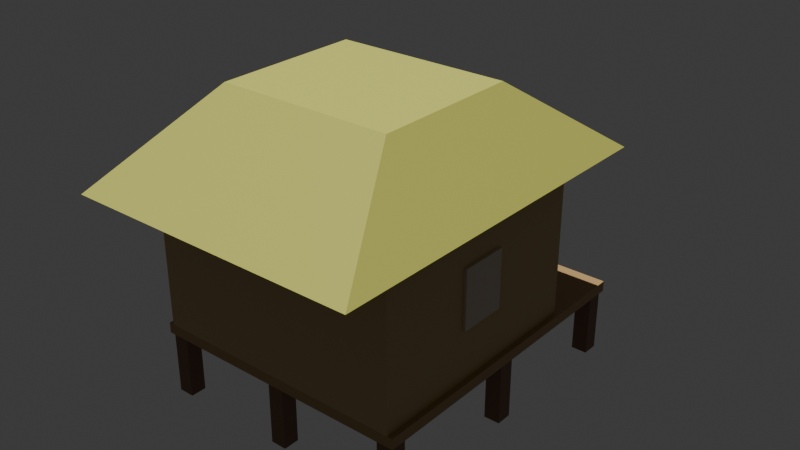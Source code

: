 # Source: rumahgubuk.blend  (saved by Blender 4.5.90; exported with 4.5.12 LTS)
import bpy
from mathutils import Matrix  # noqa: F401  (used for matrix-valued properties, if any)

bpy.ops.wm.read_factory_settings(use_empty=True)
scene = bpy.context.scene
scene.name = 'Scene'

# ---- materials (node trees are filled in below, after node groups)
mat_mat_tiang_kayu = bpy.data.materials.new('Mat_Tiang_Kayu')
mat_mat_lantai_papan = bpy.data.materials.new('Mat_Lantai_Papan')
mat_mat_dinding_papan = bpy.data.materials.new('Mat_Dinding_Papan')
mat_mat_pintu_kayu = bpy.data.materials.new('Mat_Pintu_Kayu')
mat_mat_kusen_jendela = bpy.data.materials.new('Mat_Kusen_Jendela')
mat_mat_genteng_seng = bpy.data.materials.new('Mat_Genteng_Seng')

# ---- material node trees
mat_mat_tiang_kayu.use_nodes = True; mat_mat_tiang_kayu.node_tree.nodes.clear()
_N = mat_mat_tiang_kayu.node_tree.nodes; _L = mat_mat_tiang_kayu.node_tree.links
n0 = _N.new('ShaderNodeBsdfPrincipled'); n0.name = 'Principled BSDF'; n0.location = (-200, 100)
n0.inputs[0].default_value = (0.2, 0.1, 0.05, 1.0)
n1 = _N.new('ShaderNodeOutputMaterial'); n1.name = 'Material Output'; n1.location = (200, 100)
_L.new(n0.outputs[0], n1.inputs[0])
n1.is_active_output = True
mat_mat_lantai_papan.use_nodes = True; mat_mat_lantai_papan.node_tree.nodes.clear()
_N = mat_mat_lantai_papan.node_tree.nodes; _L = mat_mat_lantai_papan.node_tree.links
n0 = _N.new('ShaderNodeBsdfPrincipled'); n0.name = 'Principled BSDF'; n0.location = (-200, 100)
n0.inputs[0].default_value = (0.4, 0.25, 0.1, 1.0)
n1 = _N.new('ShaderNodeOutputMaterial'); n1.name = 'Material Output'; n1.location = (200, 100)
_L.new(n0.outputs[0], n1.inputs[0])
n1.is_active_output = True
mat_mat_dinding_papan.use_nodes = True; mat_mat_dinding_papan.node_tree.nodes.clear()
_N = mat_mat_dinding_papan.node_tree.nodes; _L = mat_mat_dinding_papan.node_tree.links
n0 = _N.new('ShaderNodeBsdfPrincipled'); n0.name = 'Principled BSDF'; n0.location = (-200, 100)
n0.inputs[0].default_value = (0.5, 0.35, 0.15, 1.0)
n1 = _N.new('ShaderNodeOutputMaterial'); n1.name = 'Material Output'; n1.location = (200, 100)
_L.new(n0.outputs[0], n1.inputs[0])
n1.is_active_output = True
mat_mat_pintu_kayu.use_nodes = True; mat_mat_pintu_kayu.node_tree.nodes.clear()
_N = mat_mat_pintu_kayu.node_tree.nodes; _L = mat_mat_pintu_kayu.node_tree.links
n0 = _N.new('ShaderNodeBsdfPrincipled'); n0.name = 'Principled BSDF'; n0.location = (-200, 100)
n0.inputs[0].default_value = (0.3, 0.2, 0.1, 1.0)
n1 = _N.new('ShaderNodeOutputMaterial'); n1.name = 'Material Output'; n1.location = (200, 100)
_L.new(n0.outputs[0], n1.inputs[0])
n1.is_active_output = True
mat_mat_kusen_jendela.use_nodes = True; mat_mat_kusen_jendela.node_tree.nodes.clear()
_N = mat_mat_kusen_jendela.node_tree.nodes; _L = mat_mat_kusen_jendela.node_tree.links
n0 = _N.new('ShaderNodeBsdfPrincipled'); n0.name = 'Principled BSDF'; n0.location = (-200, 100)
n0.inputs[0].default_value = (0.6, 0.5, 0.4, 1.0)
n1 = _N.new('ShaderNodeOutputMaterial'); n1.name = 'Material Output'; n1.location = (200, 100)
_L.new(n0.outputs[0], n1.inputs[0])
n1.is_active_output = True
mat_mat_genteng_seng.use_nodes = True; mat_mat_genteng_seng.node_tree.nodes.clear()
_N = mat_mat_genteng_seng.node_tree.nodes; _L = mat_mat_genteng_seng.node_tree.links
n0 = _N.new('ShaderNodeBsdfPrincipled'); n0.name = 'Principled BSDF'; n0.location = (-200, 100)
n0.inputs[0].default_value = (0.5, 0.5, 0.1, 1.0)
n1 = _N.new('ShaderNodeOutputMaterial'); n1.name = 'Material Output'; n1.location = (200, 100)
_L.new(n0.outputs[0], n1.inputs[0])
n1.is_active_output = True

# ---- world
world_world = bpy.data.worlds.new('World'); scene.world = world_world
world_world.use_nodes = True; world_world.node_tree.nodes.clear()
_N = world_world.node_tree.nodes; _L = world_world.node_tree.links
n0 = _N.new('ShaderNodeOutputWorld'); n0.name = 'World Output'; n0.location = (200, 100)
n1 = _N.new('ShaderNodeBackground'); n1.name = 'Background'; n1.location = (-200, 100)
n1.inputs[0].default_value = (0.05088, 0.05088, 0.05088, 1.0)
_L.new(n1.outputs[0], n0.inputs[0])
n0.is_active_output = True
world_world.color = (0.05088, 0.05088, 0.05088)
world_world.sun_shadow_jitter_overblur = 0.0

# ---- lights
light_sun_001 = bpy.data.lights.new('Sun.001', 'SUN')
light_sun_001.energy = 4.0

# ---- meshes
me_cube_024 = bpy.data.meshes.new('Cube.024')
me_cube_024.from_pydata([(-0.5, -0.5, -0.5), (-0.5, -0.5, 0.5), (-0.5, 0.5, -0.5), (-0.5, 0.5, 0.5), (0.5, -0.5, -0.5), (0.5, -0.5, 0.5), (0.5, 0.5, -0.5), (0.5, 0.5, 0.5)], [], [(0, 1, 3, 2), (2, 3, 7, 6), (6, 7, 5, 4), (4, 5, 1, 0), (2, 6, 4, 0), (7, 3, 1, 5)])
_uv = me_cube_024.uv_layers.new(name='UVMap')
_uv.uv.foreach_set('vector', [0.498, 0.498, 0.001984, 0.498, 0.001984, 0.498, 0.498, 0.498, 0.498, 0.498, 0.001984, 0.498, 0.001984, 0.001984, 0.498, 0.001984, 0.498, 0.001984, 0.001984, 0.001984, 0.001984, 0.001984, 0.498, 0.001984, 0.498, 0.998, 0.001984, 0.998, 0.001984, 0.502, 0.498, 0.502, 0.498, 0.498, 0.498, 0.001984, 0.498, 0.001984, 0.498, 0.498, 0.001984, 0.001984, 0.001984, 0.498, 0.001984, 0.498, 0.001984, 0.001984])
me_cube_024.materials.append(mat_mat_tiang_kayu)
me_cube_024.update()
me_cube_025 = bpy.data.meshes.new('Cube.025')
me_cube_025.from_pydata([(-0.5, -0.5, -0.5), (-0.5, -0.5, 0.5), (-0.5, 0.5, -0.5), (-0.5, 0.5, 0.5), (0.5, -0.5, -0.5), (0.5, -0.5, 0.5), (0.5, 0.5, -0.5), (0.5, 0.5, 0.5)], [], [(0, 1, 3, 2), (2, 3, 7, 6), (6, 7, 5, 4), (4, 5, 1, 0), (2, 6, 4, 0), (7, 3, 1, 5)])
_uv = me_cube_025.uv_layers.new(name='UVMap')
_uv.uv.foreach_set('vector', [0.498, 0.498, 0.001984, 0.498, 0.001984, 0.498, 0.498, 0.498, 0.498, 0.498, 0.001984, 0.498, 0.001984, 0.001984, 0.498, 0.001984, 0.498, 0.001984, 0.001984, 0.001984, 0.001984, 0.001984, 0.498, 0.001984, 0.498, 0.998, 0.001984, 0.998, 0.001984, 0.502, 0.498, 0.502, 0.498, 0.498, 0.498, 0.001984, 0.498, 0.001984, 0.498, 0.498, 0.001984, 0.001984, 0.001984, 0.498, 0.001984, 0.498, 0.001984, 0.001984])
me_cube_025.materials.append(mat_mat_tiang_kayu)
me_cube_025.update()
me_cube_026 = bpy.data.meshes.new('Cube.026')
me_cube_026.from_pydata([(-0.5, -0.5, -0.5), (-0.5, -0.5, 0.5), (-0.5, 0.5, -0.5), (-0.5, 0.5, 0.5), (0.5, -0.5, -0.5), (0.5, -0.5, 0.5), (0.5, 0.5, -0.5), (0.5, 0.5, 0.5)], [], [(0, 1, 3, 2), (2, 3, 7, 6), (6, 7, 5, 4), (4, 5, 1, 0), (2, 6, 4, 0), (7, 3, 1, 5)])
_uv = me_cube_026.uv_layers.new(name='UVMap')
_uv.uv.foreach_set('vector', [0.498, 0.498, 0.001984, 0.498, 0.001984, 0.498, 0.498, 0.498, 0.498, 0.498, 0.001984, 0.498, 0.001984, 0.001984, 0.498, 0.001984, 0.498, 0.001984, 0.001984, 0.001984, 0.001984, 0.001984, 0.498, 0.001984, 0.498, 0.998, 0.001984, 0.998, 0.001984, 0.502, 0.498, 0.502, 0.498, 0.498, 0.498, 0.001984, 0.498, 0.001984, 0.498, 0.498, 0.001984, 0.001984, 0.001984, 0.498, 0.001984, 0.498, 0.001984, 0.001984])
me_cube_026.materials.append(mat_mat_tiang_kayu)
me_cube_026.update()
me_cube_027 = bpy.data.meshes.new('Cube.027')
me_cube_027.from_pydata([(-0.5, -0.5, -0.5), (-0.5, -0.5, 0.5), (-0.5, 0.5, -0.5), (-0.5, 0.5, 0.5), (0.5, -0.5, -0.5), (0.5, -0.5, 0.5), (0.5, 0.5, -0.5), (0.5, 0.5, 0.5)], [], [(0, 1, 3, 2), (2, 3, 7, 6), (6, 7, 5, 4), (4, 5, 1, 0), (2, 6, 4, 0), (7, 3, 1, 5)])
_uv = me_cube_027.uv_layers.new(name='UVMap')
_uv.uv.foreach_set('vector', [0.498, 0.498, 0.001984, 0.498, 0.001984, 0.498, 0.498, 0.498, 0.498, 0.498, 0.001984, 0.498, 0.001984, 0.001984, 0.498, 0.001984, 0.498, 0.001984, 0.001984, 0.001984, 0.001984, 0.001984, 0.498, 0.001984, 0.498, 0.998, 0.001984, 0.998, 0.001984, 0.502, 0.498, 0.502, 0.498, 0.498, 0.498, 0.001984, 0.498, 0.001984, 0.498, 0.498, 0.001984, 0.001984, 0.001984, 0.498, 0.001984, 0.498, 0.001984, 0.001984])
me_cube_027.materials.append(mat_mat_tiang_kayu)
me_cube_027.update()
me_cube_028 = bpy.data.meshes.new('Cube.028')
me_cube_028.from_pydata([(-0.5, -0.5, -0.5), (-0.5, -0.5, 0.5), (-0.5, 0.5, -0.5), (-0.5, 0.5, 0.5), (0.5, -0.5, -0.5), (0.5, -0.5, 0.5), (0.5, 0.5, -0.5), (0.5, 0.5, 0.5)], [], [(0, 1, 3, 2), (2, 3, 7, 6), (6, 7, 5, 4), (4, 5, 1, 0), (2, 6, 4, 0), (7, 3, 1, 5)])
_uv = me_cube_028.uv_layers.new(name='UVMap')
_uv.uv.foreach_set('vector', [0.498, 0.498, 0.001984, 0.498, 0.001984, 0.498, 0.498, 0.498, 0.498, 0.498, 0.001984, 0.498, 0.001984, 0.001984, 0.498, 0.001984, 0.498, 0.001984, 0.001984, 0.001984, 0.001984, 0.001984, 0.498, 0.001984, 0.498, 0.998, 0.001984, 0.998, 0.001984, 0.502, 0.498, 0.502, 0.498, 0.498, 0.498, 0.001984, 0.498, 0.001984, 0.498, 0.498, 0.001984, 0.001984, 0.001984, 0.498, 0.001984, 0.498, 0.001984, 0.001984])
me_cube_028.materials.append(mat_mat_tiang_kayu)
me_cube_028.update()
me_cube_029 = bpy.data.meshes.new('Cube.029')
me_cube_029.from_pydata([(-0.5, -0.5, -0.5), (-0.5, -0.5, 0.5), (-0.5, 0.5, -0.5), (-0.5, 0.5, 0.5), (0.5, -0.5, -0.5), (0.5, -0.5, 0.5), (0.5, 0.5, -0.5), (0.5, 0.5, 0.5)], [], [(0, 1, 3, 2), (2, 3, 7, 6), (6, 7, 5, 4), (4, 5, 1, 0), (2, 6, 4, 0), (7, 3, 1, 5)])
_uv = me_cube_029.uv_layers.new(name='UVMap')
_uv.uv.foreach_set('vector', [0.498, 0.498, 0.001984, 0.498, 0.001984, 0.498, 0.498, 0.498, 0.498, 0.498, 0.001984, 0.498, 0.001984, 0.001984, 0.498, 0.001984, 0.498, 0.001984, 0.001984, 0.001984, 0.001984, 0.001984, 0.498, 0.001984, 0.498, 0.998, 0.001984, 0.998, 0.001984, 0.502, 0.498, 0.502, 0.498, 0.498, 0.498, 0.001984, 0.498, 0.001984, 0.498, 0.498, 0.001984, 0.001984, 0.001984, 0.498, 0.001984, 0.498, 0.001984, 0.001984])
me_cube_029.materials.append(mat_mat_tiang_kayu)
me_cube_029.update()
me_cube_030 = bpy.data.meshes.new('Cube.030')
me_cube_030.from_pydata([(-0.5, -0.5, -0.5), (-0.5, -0.5, 0.5), (-0.5, 0.5, -0.5), (-0.5, 0.5, 0.5), (0.5, -0.5, -0.5), (0.5, -0.5, 0.5), (0.5, 0.5, -0.5), (0.5, 0.5, 0.5)], [], [(0, 1, 3, 2), (2, 3, 7, 6), (6, 7, 5, 4), (4, 5, 1, 0), (2, 6, 4, 0), (7, 3, 1, 5)])
_uv = me_cube_030.uv_layers.new(name='UVMap')
_uv.uv.foreach_set('vector', [0.498, 0.498, 0.001984, 0.498, 0.001984, 0.498, 0.498, 0.498, 0.498, 0.498, 0.001984, 0.498, 0.001984, 0.001984, 0.498, 0.001984, 0.498, 0.001984, 0.001984, 0.001984, 0.001984, 0.001984, 0.498, 0.001984, 0.498, 0.998, 0.001984, 0.998, 0.001984, 0.502, 0.498, 0.502, 0.498, 0.498, 0.498, 0.001984, 0.498, 0.001984, 0.498, 0.498, 0.001984, 0.001984, 0.001984, 0.498, 0.001984, 0.498, 0.001984, 0.001984])
me_cube_030.materials.append(mat_mat_tiang_kayu)
me_cube_030.update()
me_cube_031 = bpy.data.meshes.new('Cube.031')
me_cube_031.from_pydata([(-0.5, -0.5, -0.5), (-0.5, -0.5, 0.5), (-0.5, 0.5, -0.5), (-0.5, 0.5, 0.5), (0.5, -0.5, -0.5), (0.5, -0.5, 0.5), (0.5, 0.5, -0.5), (0.5, 0.5, 0.5)], [], [(0, 1, 3, 2), (2, 3, 7, 6), (6, 7, 5, 4), (4, 5, 1, 0), (2, 6, 4, 0), (7, 3, 1, 5)])
_uv = me_cube_031.uv_layers.new(name='UVMap')
_uv.uv.foreach_set('vector', [0.498, 0.498, 0.001984, 0.498, 0.001984, 0.498, 0.498, 0.498, 0.498, 0.498, 0.001984, 0.498, 0.001984, 0.001984, 0.498, 0.001984, 0.498, 0.001984, 0.001984, 0.001984, 0.001984, 0.001984, 0.498, 0.001984, 0.498, 0.998, 0.001984, 0.998, 0.001984, 0.502, 0.498, 0.502, 0.498, 0.498, 0.498, 0.001984, 0.498, 0.001984, 0.498, 0.498, 0.001984, 0.001984, 0.001984, 0.498, 0.001984, 0.498, 0.001984, 0.001984])
me_cube_031.materials.append(mat_mat_tiang_kayu)
me_cube_031.update()
me_cube_032 = bpy.data.meshes.new('Cube.032')
me_cube_032.from_pydata([(-0.5, -0.5, -0.5), (-0.5, -0.5, 0.5), (-0.5, 0.5, -0.5), (-0.5, 0.5, 0.5), (0.5, -0.5, -0.5), (0.5, -0.5, 0.5), (0.5, 0.5, -0.5), (0.5, 0.5, 0.5)], [], [(0, 1, 3, 2), (2, 3, 7, 6), (6, 7, 5, 4), (4, 5, 1, 0), (2, 6, 4, 0), (7, 3, 1, 5)])
_uv = me_cube_032.uv_layers.new(name='UVMap')
_uv.uv.foreach_set('vector', [0.498, 0.498, 0.001984, 0.498, 0.001984, 0.498, 0.498, 0.498, 0.498, 0.498, 0.001984, 0.498, 0.001984, 0.001984, 0.498, 0.001984, 0.498, 0.001984, 0.001984, 0.001984, 0.001984, 0.001984, 0.498, 0.001984, 0.498, 0.998, 0.001984, 0.998, 0.001984, 0.502, 0.498, 0.502, 0.498, 0.498, 0.498, 0.001984, 0.498, 0.001984, 0.498, 0.498, 0.001984, 0.001984, 0.001984, 0.498, 0.001984, 0.498, 0.001984, 0.001984])
me_cube_032.materials.append(mat_mat_tiang_kayu)
me_cube_032.update()
me_cube_033 = bpy.data.meshes.new('Cube.033')
me_cube_033.from_pydata([(-0.5, -0.5, -0.5), (-0.5, -0.5, 0.5), (-0.5, 0.5, -0.5), (-0.5, 0.5, 0.5), (0.5, -0.5, -0.5), (0.5, -0.5, 0.5), (0.5, 0.5, -0.5), (0.5, 0.5, 0.5)], [], [(0, 1, 3, 2), (2, 3, 7, 6), (6, 7, 5, 4), (4, 5, 1, 0), (2, 6, 4, 0), (7, 3, 1, 5)])
_uv = me_cube_033.uv_layers.new(name='UVMap')
_uv.uv.foreach_set('vector', [0.498, 0.498, 0.001984, 0.498, 0.001984, 0.498, 0.498, 0.498, 0.498, 0.498, 0.001984, 0.498, 0.001984, 0.001984, 0.498, 0.001984, 0.498, 0.001984, 0.001984, 0.001984, 0.001984, 0.001984, 0.498, 0.001984, 0.498, 0.998, 0.001984, 0.998, 0.001984, 0.502, 0.498, 0.502, 0.498, 0.498, 0.498, 0.001984, 0.498, 0.001984, 0.498, 0.498, 0.001984, 0.001984, 0.001984, 0.498, 0.001984, 0.498, 0.001984, 0.001984])
me_cube_033.materials.append(mat_mat_lantai_papan)
me_cube_033.update()
me_cube_034 = bpy.data.meshes.new('Cube.034')
me_cube_034.from_pydata([(-0.5, -0.5, -0.5), (0.5, -0.1111, -0.1786), (-0.125, 0.3889, -0.5), (0.5, -0.1111, 0.25), (-0.5, -0.5, 0.5), (0.5, 0.1111, -0.1786), (-0.125, 0.3889, 0.2143), (0.5, 0.1111, 0.25), (-0.5, 0.5, -0.5), (-0.5, -0.1111, -0.1786), (-0.5, 0.5, 0.5), (-0.5, -0.1111, 0.25), (0.5, -0.5, -0.5), (-0.5, 0.1111, -0.1786), (0.125, 0.3889, -0.5), (-0.5, 0.1111, 0.25), (0.5, -0.5, 0.5), (0.125, 0.3889, 0.2143), (0.5, 0.5, -0.5), (0.5, 0.5, 0.5), (-0.125, 0.5, 0.2143), (0.125, 0.5, 0.2143), (-0.125, 0.5, -0.5), (0.125, 0.5, -0.5), (-0.5, -0.1111, 0.25), (-0.5, 0.1111, 0.25), (-0.5, -0.1111, -0.1786), (-0.5, 0.1111, -0.1786), (0.5, -0.1111, 0.25), (0.5, 0.1111, 0.25), (0.5, -0.1111, -0.1786), (0.5, 0.1111, -0.1786)], [], [(27, 25, 10, 8, 0, 4, 24, 26), (4, 10, 25, 24), (20, 22, 8, 10, 19, 18, 23, 21), (18, 8, 22, 23), (28, 16, 12, 18, 19, 29, 31, 30), (29, 19, 16, 28), (12, 16, 4, 0), (8, 18, 12, 0), (19, 10, 4, 16), (20, 6, 2, 22), (23, 14, 17, 21), (6, 17, 14, 2), (22, 2, 14, 23), (17, 6, 20, 21), (27, 13, 15, 25), (11, 15, 13, 9), (11, 9, 26, 24), (26, 9, 13, 27), (25, 15, 11, 24), (3, 1, 5, 7), (29, 7, 5, 31), (1, 3, 28, 30), (5, 1, 30, 31), (3, 7, 29, 28)])
_uv = me_cube_034.uv_layers.new(name='UVMap')
_uv.uv.foreach_set('vector', [0.3051, 0.4979, 0.3051, 0.4979, 0.4979, 0.4979, 0.4979, 0.4979, 0.002148, 0.4979, 0.002148, 0.4979, 0.1949, 0.4979, 0.1949, 0.4979, 0.002148, 0.4979, 0.4979, 0.4979, 0.3051, 0.4979, 0.1949, 0.4979, 0.4979, 0.312, 0.4979, 0.312, 0.4979, 0.4979, 0.4979, 0.4979, 0.4979, 0.002148, 0.4979, 0.002148, 0.4979, 0.188, 0.4979, 0.188, 0.4979, 0.002148, 0.4979, 0.4979, 0.4979, 0.312, 0.4979, 0.188, 0.1949, 0.002148, 0.002148, 0.002148, 0.002148, 0.002148, 0.4979, 0.002148, 0.4979, 0.002148, 0.3051, 0.002148, 0.3051, 0.002148, 0.1949, 0.002148, 0.3051, 0.002148, 0.4979, 0.002148, 0.002148, 0.002148, 0.1949, 0.002148, 0.002148, 0.002148, 0.002148, 0.002148, 0.002148, 0.4979, 0.002148, 0.4979, 0.4979, 0.5021, 0.4979, 0.9979, 0.002148, 0.9979, 0.002148, 0.5021, 0.4979, 0.002148, 0.4979, 0.4979, 0.002148, 0.4979, 0.002148, 0.002148, 0.4979, 0.312, 0.4428, 0.312, 0.4428, 0.312, 0.4979, 0.312, 0.4979, 0.188, 0.4428, 0.188, 0.4428, 0.188, 0.4979, 0.188, 0.4428, 0.312, 0.4428, 0.188, 0.4428, 0.188, 0.4428, 0.312, 0.4979, 0.312, 0.4428, 0.312, 0.4428, 0.188, 0.4979, 0.188, 0.5021, 0.1261, 0.5021, 0.002148, 0.5572, 0.002148, 0.5572, 0.1261, 0.3051, 0.4979, 0.3051, 0.4979, 0.3051, 0.4979, 0.3051, 0.4979, 0.1949, 0.4979, 0.3051, 0.4979, 0.3051, 0.4979, 0.1949, 0.4979, 0.1949, 0.4979, 0.1949, 0.4979, 0.1949, 0.4979, 0.1949, 0.4979, 0.1949, 0.4979, 0.1949, 0.4979, 0.3051, 0.4979, 0.3051, 0.4979, 0.5021, 0.2405, 0.5021, 0.2405, 0.5021, 0.1304, 0.5021, 0.1304, 0.1949, 0.002148, 0.1949, 0.002148, 0.3051, 0.002148, 0.3051, 0.002148, 0.3051, 0.002148, 0.3051, 0.002148, 0.3051, 0.002148, 0.3051, 0.002148, 0.1949, 0.002148, 0.1949, 0.002148, 0.1949, 0.002148, 0.1949, 0.002148, 0.3051, 0.002148, 0.1949, 0.002148, 0.1949, 0.002148, 0.3051, 0.002148, 0.5021, 0.2448, 0.5021, 0.355, 0.5021, 0.355, 0.5021, 0.2448])
me_cube_034.materials.append(mat_mat_dinding_papan)
me_cube_034.update()
me_cube_038 = bpy.data.meshes.new('Cube.038')
me_cube_038.from_pydata([(-0.5, -0.5, -0.5), (-0.5, -0.5, 0.5), (-0.5, 0.5, -0.5), (-0.5, 0.5, 0.5), (0.5, -0.5, -0.5), (0.5, -0.5, 0.5), (0.5, 0.5, -0.5), (0.5, 0.5, 0.5)], [], [(0, 1, 3, 2), (2, 3, 7, 6), (6, 7, 5, 4), (4, 5, 1, 0), (2, 6, 4, 0), (7, 3, 1, 5)])
_uv = me_cube_038.uv_layers.new(name='UVMap')
_uv.uv.foreach_set('vector', [0.498, 0.498, 0.001984, 0.498, 0.001984, 0.498, 0.498, 0.498, 0.498, 0.498, 0.001984, 0.498, 0.001984, 0.001984, 0.498, 0.001984, 0.498, 0.001984, 0.001984, 0.001984, 0.001984, 0.001984, 0.498, 0.001984, 0.498, 0.998, 0.001984, 0.998, 0.001984, 0.502, 0.498, 0.502, 0.498, 0.498, 0.498, 0.001984, 0.498, 0.001984, 0.498, 0.498, 0.001984, 0.001984, 0.001984, 0.498, 0.001984, 0.498, 0.001984, 0.001984])
me_cube_038.materials.append(mat_mat_pintu_kayu)
me_cube_038.update()
me_cube_039 = bpy.data.meshes.new('Cube.039')
me_cube_039.from_pydata([(-0.5, -0.5, -0.5), (-0.5, -0.5, 0.5), (-0.5, 0.5, -0.5), (-0.5, 0.5, 0.5), (0.5, -0.5, -0.5), (0.5, -0.5, 0.5), (0.5, 0.5, -0.5), (0.5, 0.5, 0.5)], [], [(0, 1, 3, 2), (2, 3, 7, 6), (6, 7, 5, 4), (4, 5, 1, 0), (2, 6, 4, 0), (7, 3, 1, 5)])
_uv = me_cube_039.uv_layers.new(name='UVMap')
_uv.uv.foreach_set('vector', [0.498, 0.498, 0.001984, 0.498, 0.001984, 0.498, 0.498, 0.498, 0.498, 0.498, 0.001984, 0.498, 0.001984, 0.001984, 0.498, 0.001984, 0.498, 0.001984, 0.001984, 0.001984, 0.001984, 0.001984, 0.498, 0.001984, 0.498, 0.998, 0.001984, 0.998, 0.001984, 0.502, 0.498, 0.502, 0.498, 0.498, 0.498, 0.001984, 0.498, 0.001984, 0.498, 0.498, 0.001984, 0.001984, 0.001984, 0.498, 0.001984, 0.498, 0.001984, 0.001984])
me_cube_039.materials.append(mat_mat_kusen_jendela)
me_cube_039.update()
me_cube_040 = bpy.data.meshes.new('Cube.040')
me_cube_040.from_pydata([(-0.5, -0.5, -0.5), (-0.5, -0.5, 0.5), (-0.5, 0.5, -0.5), (-0.5, 0.5, 0.5), (0.5, -0.5, -0.5), (0.5, -0.5, 0.5), (0.5, 0.5, -0.5), (0.5, 0.5, 0.5)], [], [(0, 1, 3, 2), (2, 3, 7, 6), (6, 7, 5, 4), (4, 5, 1, 0), (2, 6, 4, 0), (7, 3, 1, 5)])
_uv = me_cube_040.uv_layers.new(name='UVMap')
_uv.uv.foreach_set('vector', [0.498, 0.498, 0.001984, 0.498, 0.001984, 0.498, 0.498, 0.498, 0.498, 0.498, 0.001984, 0.498, 0.001984, 0.001984, 0.498, 0.001984, 0.498, 0.001984, 0.001984, 0.001984, 0.001984, 0.001984, 0.498, 0.001984, 0.498, 0.998, 0.001984, 0.998, 0.001984, 0.502, 0.498, 0.502, 0.498, 0.498, 0.498, 0.001984, 0.498, 0.001984, 0.498, 0.498, 0.001984, 0.001984, 0.001984, 0.498, 0.001984, 0.498, 0.001984, 0.001984])
me_cube_040.materials.append(mat_mat_kusen_jendela)
me_cube_040.update()
me_cube_041 = bpy.data.meshes.new('Cube.041')
me_cube_041.from_pydata([(-0.5, -0.5, -0.5), (-0.3, -0.2, 0.5), (-0.5, 0.5, -0.5), (-0.3, 0.2, 0.5), (0.5, -0.5, -0.5), (0.3, -0.2, 0.5), (0.5, 0.5, -0.5), (0.3, 0.2, 0.5)], [], [(0, 1, 3, 2), (2, 3, 7, 6), (6, 7, 5, 4), (4, 5, 1, 0), (2, 6, 4, 0), (7, 3, 1, 5)])
_uv = me_cube_041.uv_layers.new(name='UVMap')
_uv.uv.foreach_set('vector', [0.001984, 0.498, 0.1508, 0.3988, 0.3492, 0.3988, 0.498, 0.498, 0.498, 0.498, 0.3492, 0.3988, 0.3492, 0.1012, 0.498, 0.001984, 0.498, 0.001984, 0.3492, 0.1012, 0.1508, 0.1012, 0.001984, 0.001984, 0.001984, 0.001984, 0.1508, 0.1012, 0.1508, 0.3988, 0.001984, 0.498, 0.498, 0.502, 0.498, 0.998, 0.001984, 0.998, 0.001984, 0.502, 0.3492, 0.1012, 0.3492, 0.3988, 0.1508, 0.3988, 0.1508, 0.1012])
me_cube_041.materials.append(mat_mat_genteng_seng)
me_cube_041.update()
me_cube_042 = bpy.data.meshes.new('Cube.042')
me_cube_042.from_pydata([(-0.5, -0.5, -0.5), (-0.5, -0.5, 0.5), (-0.5, 0.5, -0.5), (-0.5, 0.5, 0.5), (0.5, -0.5, -0.5), (0.5, -0.5, 0.5), (0.5, 0.5, -0.5), (0.5, 0.5, 0.5)], [], [(0, 1, 3, 2), (2, 3, 7, 6), (6, 7, 5, 4), (4, 5, 1, 0), (2, 6, 4, 0), (7, 3, 1, 5)])
_uv = me_cube_042.uv_layers.new(name='UVMap')
_uv.uv.foreach_set('vector', [0.498, 0.498, 0.001984, 0.498, 0.001984, 0.498, 0.498, 0.498, 0.498, 0.498, 0.001984, 0.498, 0.001984, 0.001984, 0.498, 0.001984, 0.498, 0.001984, 0.001984, 0.001984, 0.001984, 0.001984, 0.498, 0.001984, 0.498, 0.998, 0.001984, 0.998, 0.001984, 0.502, 0.498, 0.502, 0.498, 0.498, 0.498, 0.001984, 0.498, 0.001984, 0.498, 0.498, 0.001984, 0.001984, 0.001984, 0.498, 0.001984, 0.498, 0.001984, 0.001984])
me_cube_042.materials.append(mat_mat_tiang_kayu)
me_cube_042.update()
me_cube_043 = bpy.data.meshes.new('Cube.043')
me_cube_043.from_pydata([(-0.5, -0.5, -0.5), (-0.5, -0.5, 0.5), (-0.5, 0.5, -0.5), (-0.5, 0.5, 0.5), (0.5, -0.5, -0.5), (0.5, -0.5, 0.5), (0.5, 0.5, -0.5), (0.5, 0.5, 0.5)], [], [(0, 1, 3, 2), (2, 3, 7, 6), (6, 7, 5, 4), (4, 5, 1, 0), (2, 6, 4, 0), (7, 3, 1, 5)])
_uv = me_cube_043.uv_layers.new(name='UVMap')
_uv.uv.foreach_set('vector', [0.498, 0.498, 0.001984, 0.498, 0.001984, 0.498, 0.498, 0.498, 0.498, 0.498, 0.001984, 0.498, 0.001984, 0.001984, 0.498, 0.001984, 0.498, 0.001984, 0.001984, 0.001984, 0.001984, 0.001984, 0.498, 0.001984, 0.498, 0.998, 0.001984, 0.998, 0.001984, 0.502, 0.498, 0.502, 0.498, 0.498, 0.498, 0.001984, 0.498, 0.001984, 0.498, 0.498, 0.001984, 0.001984, 0.001984, 0.498, 0.001984, 0.498, 0.001984, 0.001984])
me_cube_043.materials.append(mat_mat_tiang_kayu)
me_cube_043.update()
me_cube_044 = bpy.data.meshes.new('Cube.044')
me_cube_044.from_pydata([(-0.5, -0.5, -0.5), (-0.5, -0.5, 0.5), (-0.5, 0.5, -0.5), (-0.5, 0.5, 0.5), (0.5, -0.5, -0.5), (0.5, -0.5, 0.5), (0.5, 0.5, -0.5), (0.5, 0.5, 0.5)], [], [(0, 1, 3, 2), (2, 3, 7, 6), (6, 7, 5, 4), (4, 5, 1, 0), (2, 6, 4, 0), (7, 3, 1, 5)])
_uv = me_cube_044.uv_layers.new(name='UVMap')
_uv.uv.foreach_set('vector', [0.498, 0.498, 0.001984, 0.498, 0.001984, 0.498, 0.498, 0.498, 0.498, 0.498, 0.001984, 0.498, 0.001984, 0.001984, 0.498, 0.001984, 0.498, 0.001984, 0.001984, 0.001984, 0.001984, 0.001984, 0.498, 0.001984, 0.498, 0.998, 0.001984, 0.998, 0.001984, 0.502, 0.498, 0.502, 0.498, 0.498, 0.498, 0.001984, 0.498, 0.001984, 0.498, 0.498, 0.001984, 0.001984, 0.001984, 0.498, 0.001984, 0.498, 0.001984, 0.001984])
me_cube_044.materials.append(mat_mat_tiang_kayu)
me_cube_044.update()
me_cube_045 = bpy.data.meshes.new('Cube.045')
me_cube_045.from_pydata([(-0.5, -0.5, -0.5), (-0.5, -0.5, 0.5), (-0.5, 0.5, -0.5), (-0.5, 0.5, 0.5), (0.5, -0.5, -0.5), (0.5, -0.5, 0.5), (0.5, 0.5, -0.5), (0.5, 0.5, 0.5)], [], [(0, 1, 3, 2), (2, 3, 7, 6), (6, 7, 5, 4), (4, 5, 1, 0), (2, 6, 4, 0), (7, 3, 1, 5)])
_uv = me_cube_045.uv_layers.new(name='UVMap')
_uv.uv.foreach_set('vector', [0.498, 0.498, 0.001984, 0.498, 0.001984, 0.498, 0.498, 0.498, 0.498, 0.498, 0.001984, 0.498, 0.001984, 0.001984, 0.498, 0.001984, 0.498, 0.001984, 0.001984, 0.001984, 0.001984, 0.001984, 0.498, 0.001984, 0.498, 0.998, 0.001984, 0.998, 0.001984, 0.502, 0.498, 0.502, 0.498, 0.498, 0.498, 0.001984, 0.498, 0.001984, 0.498, 0.498, 0.001984, 0.001984, 0.001984, 0.498, 0.001984, 0.498, 0.001984, 0.001984])
me_cube_045.materials.append(mat_mat_tiang_kayu)
me_cube_045.update()
me_cube_046 = bpy.data.meshes.new('Cube.046')
me_cube_046.from_pydata([(-0.5, -0.5, -0.5), (-0.5, -0.5, 0.5), (-0.5, 0.5, -0.5), (-0.5, 0.5, 0.5), (0.5, -0.5, -0.5), (0.5, -0.5, 0.5), (0.5, 0.5, -0.5), (0.5, 0.5, 0.5)], [], [(0, 1, 3, 2), (2, 3, 7, 6), (6, 7, 5, 4), (4, 5, 1, 0), (2, 6, 4, 0), (7, 3, 1, 5)])
_uv = me_cube_046.uv_layers.new(name='UVMap')
_uv.uv.foreach_set('vector', [0.498, 0.498, 0.001984, 0.498, 0.001984, 0.498, 0.498, 0.498, 0.498, 0.498, 0.001984, 0.498, 0.001984, 0.001984, 0.498, 0.001984, 0.498, 0.001984, 0.001984, 0.001984, 0.001984, 0.001984, 0.498, 0.001984, 0.498, 0.998, 0.001984, 0.998, 0.001984, 0.502, 0.498, 0.502, 0.498, 0.498, 0.498, 0.001984, 0.498, 0.001984, 0.498, 0.498, 0.001984, 0.001984, 0.001984, 0.498, 0.001984, 0.498, 0.001984, 0.001984])
me_cube_046.materials.append(mat_mat_tiang_kayu)
me_cube_046.update()

# ---- objects
ob_tiang_panggung = bpy.data.objects.new('Tiang_Panggung', me_cube_024)
ob_tiang_panggung_001 = bpy.data.objects.new('Tiang_Panggung.001', me_cube_025)
ob_tiang_panggung_002 = bpy.data.objects.new('Tiang_Panggung.002', me_cube_026)
ob_tiang_panggung_003 = bpy.data.objects.new('Tiang_Panggung.003', me_cube_027)
ob_tiang_panggung_004 = bpy.data.objects.new('Tiang_Panggung.004', me_cube_028)
ob_tiang_panggung_005 = bpy.data.objects.new('Tiang_Panggung.005', me_cube_029)
ob_tiang_panggung_006 = bpy.data.objects.new('Tiang_Panggung.006', me_cube_030)
ob_tiang_panggung_007 = bpy.data.objects.new('Tiang_Panggung.007', me_cube_031)
ob_tiang_panggung_008 = bpy.data.objects.new('Tiang_Panggung.008', me_cube_032)
ob_lantai_rumah = bpy.data.objects.new('Lantai_Rumah', me_cube_033)
ob_dinding_rumah = bpy.data.objects.new('Dinding_Rumah', me_cube_034)
ob_pintu_kayu = bpy.data.objects.new('Pintu_Kayu', me_cube_038)
ob_jendela_kiri = bpy.data.objects.new('Jendela_Kiri', me_cube_039)
ob_jendela_kanan = bpy.data.objects.new('Jendela_Kanan', me_cube_040)
ob_atap_limas = bpy.data.objects.new('Atap_Limas', me_cube_041)
ob_tangga_0 = bpy.data.objects.new('Tangga_0', me_cube_042)
ob_tangga_1 = bpy.data.objects.new('Tangga_1', me_cube_043)
ob_tangga_2 = bpy.data.objects.new('Tangga_2', me_cube_044)
ob_tangga_3 = bpy.data.objects.new('Tangga_3', me_cube_045)
ob_tangga_4 = bpy.data.objects.new('Tangga_4', me_cube_046)
ob_sun = bpy.data.objects.new('Sun', light_sun_001)

# ---- transforms, parenting, visibility, modifiers, constraints
ob_tiang_panggung.location = (-2.3, -2.8, 0.6)
ob_tiang_panggung.scale = (0.3, 0.3, 1.2)
ob_tiang_panggung_001.location = (0.0, -2.8, 0.6)
ob_tiang_panggung_001.scale = (0.3, 0.3, 1.2)
ob_tiang_panggung_002.location = (2.3, -2.8, 0.6)
ob_tiang_panggung_002.scale = (0.3, 0.3, 1.2)
ob_tiang_panggung_003.location = (-2.3, 0.0, 0.6)
ob_tiang_panggung_003.scale = (0.3, 0.3, 1.2)
ob_tiang_panggung_004.location = (0.0, 0.0, 0.6)
ob_tiang_panggung_004.scale = (0.3, 0.3, 1.2)
ob_tiang_panggung_005.location = (2.3, 0.0, 0.6)
ob_tiang_panggung_005.scale = (0.3, 0.3, 1.2)
ob_tiang_panggung_006.location = (-2.3, 2.8, 0.6)
ob_tiang_panggung_006.scale = (0.3, 0.3, 1.2)
ob_tiang_panggung_007.location = (0.0, 2.8, 0.6)
ob_tiang_panggung_007.scale = (0.3, 0.3, 1.2)
ob_tiang_panggung_008.location = (2.3, 2.8, 0.6)
ob_tiang_panggung_008.scale = (0.3, 0.3, 1.2)
ob_lantai_rumah.location = (0.0, 0.0, 1.3)
ob_lantai_rumah.scale = (5.0, 6.0, 0.2)
ob_dinding_rumah.location = (0.0, -0.75, 2.8)
ob_dinding_rumah.scale = (4.8, 4.5, 2.8)
ob_pintu_kayu.location = (0.0, 1.5, 2.35)
ob_pintu_kayu.scale = (1.1, 0.1, 1.9)
ob_jendela_kiri.location = (-2.4, -0.75, 2.9)
ob_jendela_kiri.scale = (0.1, 0.9, 1.1)
ob_jendela_kanan.location = (2.4, -0.75, 2.9)
ob_jendela_kanan.scale = (0.1, 0.9, 1.1)
ob_atap_limas.location = (0.0, -0.7, 4.95)
ob_atap_limas.scale = (5.5, 7.0, 1.5)
ob_tangga_0.location = (0.0, 3.2, 1.1)
ob_tangga_0.scale = (1.2, 0.3, 0.05)
ob_tangga_1.location = (0.0, 3.5, 0.86)
ob_tangga_1.scale = (1.2, 0.3, 0.05)
ob_tangga_2.location = (0.0, 3.8, 0.62)
ob_tangga_2.scale = (1.2, 0.3, 0.05)
ob_tangga_3.location = (0.0, 4.1, 0.38)
ob_tangga_3.scale = (1.2, 0.3, 0.05)
ob_tangga_4.location = (0.0, 4.4, 0.14)
ob_tangga_4.scale = (1.2, 0.3, 0.05)
ob_sun.location = (10.0, 10.0, 10.0)

# ---- collection membership
scene.collection.objects.link(ob_tiang_panggung)
scene.collection.objects.link(ob_tiang_panggung_001)
scene.collection.objects.link(ob_tiang_panggung_002)
scene.collection.objects.link(ob_tiang_panggung_003)
scene.collection.objects.link(ob_tiang_panggung_004)
scene.collection.objects.link(ob_tiang_panggung_005)
scene.collection.objects.link(ob_tiang_panggung_006)
scene.collection.objects.link(ob_tiang_panggung_007)
scene.collection.objects.link(ob_tiang_panggung_008)
scene.collection.objects.link(ob_lantai_rumah)
scene.collection.objects.link(ob_dinding_rumah)
scene.collection.objects.link(ob_pintu_kayu)
scene.collection.objects.link(ob_jendela_kiri)
scene.collection.objects.link(ob_jendela_kanan)
scene.collection.objects.link(ob_atap_limas)
scene.collection.objects.link(ob_tangga_0)
scene.collection.objects.link(ob_tangga_1)
scene.collection.objects.link(ob_tangga_2)
scene.collection.objects.link(ob_tangga_3)
scene.collection.objects.link(ob_tangga_4)
scene.collection.objects.link(ob_sun)

# ---- scene / render settings (as saved in the file)
scene.frame_start = 1; scene.frame_end = 250; scene.frame_set(1)
scene.render.engine = 'BLENDER_EEVEE_NEXT'
bpy.context.view_layer.update()

# ---- added for rendering (the .blend has no active camera): camera
cam_auto = bpy.data.cameras.new('AutoCamera')
cam_auto.lens = 50.0
cam_auto.sensor_width = 36.0
cam_auto.clip_end = 1000.0
ob_auto_camera = bpy.data.objects.new('AutoCamera', cam_auto)
scene.collection.objects.link(ob_auto_camera)
ob_auto_camera.location = (10.9201, -12.9291, 11.5861)
ob_auto_camera.rotation_euler = (1.09748, -7.21219e-08, 0.694738)
scene.camera = ob_auto_camera
bpy.context.view_layer.update()
